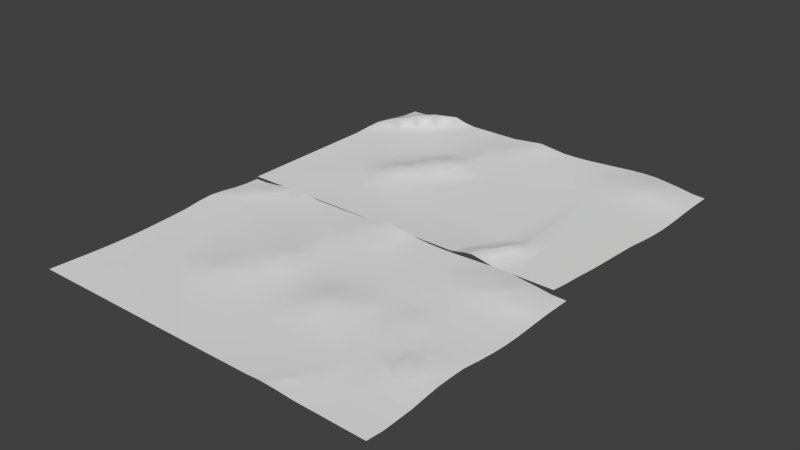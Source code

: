 # Source: Rugs.blend  (saved by Blender 2.79.0; exported with 4.5.12 LTS)
import bpy
from mathutils import Matrix  # noqa: F401  (used for matrix-valued properties, if any)

bpy.ops.wm.read_factory_settings(use_empty=True)
scene = bpy.context.scene
scene.name = 'Scene'

# ---- collections
col_collection_1 = bpy.data.collections.new('Collection 1'); scene.collection.children.link(col_collection_1)

# ---- world
world_world = bpy.data.worlds.new('World'); scene.world = world_world
world_world.color = (0.05088, 0.05088, 0.05088)
world_world.use_sun_shadow = False
world_world.sun_shadow_jitter_overblur = 0.0
world_world.cycles.sampling_method = 'MANUAL'

# ---- meshes
me_rug_001 = bpy.data.meshes.new('Rug.001')
me_rug_001.from_pydata([(2.913, -2.035, 0.001739), (-2.938, 1.922, 0.0006014), (-1.907, -2.0, 4.176e-08), (0.9727, -2.0, 0.005338), (1.222, -2.003, 0.01989), (1.457, -2.012, 0.0211), (1.83, -2.019, 0.003006), (2.19, -2.025, 0.00482), (2.545, -2.032, 0.003838), (2.766, 1.865, 0.009593), (2.529, 1.895, 0.02078), (2.292, 1.937, 0.01627), (2.053, 1.976, 0.01554), (1.814, 1.995, 0.007064), (1.574, 1.989, 0.002176), (1.089, 1.963, 1.536e-07), (0.3615, 1.985, 0.001388), (0.1202, 1.998, 0.03441), (-0.12, 2.0, 0.06063), (-0.3638, 1.999, 0.03441), (-0.6161, 1.995, 0.001388), (-0.8738, 1.989, -0.0003975), (-1.136, 1.985, -0.001605), (-1.402, 1.986, -0.003351), (-1.878, 1.997, 0.01032), (-2.177, 1.986, 0.01938), (-2.366, 1.987, 0.01302), (-2.553, 1.955, 0.001419), (-2.737, 1.931, -0.001858), (-2.945, 1.687, -0.001075), (-2.973, 1.467, 0.002228), (-3.006, 1.248, 0.01456), (-3.007, 0.7632, 0.01765), (-2.951, 0.1232, -2.324e-05), (2.941, -1.783, 0.002275), (2.934, -1.272, 0.001418), (2.919, -1.009, 0.01083), (2.903, -0.758, 0.01165), (2.894, -0.5028, 0.001851), (2.9, -0.2501, 0.0), (2.942, -0.0007951, -0.000469), (2.996, 0.5, 0.0), (3.0, 0.75, 0.0), (3.0, 1.136, 0.006898), (3.003, 1.863, 0.004876), (-2.979, -2.002, 2.984e-09), (-2.942, -1.504, 7.812e-09), (-2.925, -1.256, 1.021e-08), (-2.913, -1.007, 1.217e-08), (-2.909, -0.757, 1.29e-08), (-2.913, -0.5067, 4.553e-07), (-3.024, 1.017, 0.0233), (-2.802, 1.259, 0.02774), (-2.735, 1.698, 0.00736), (-2.925, -0.2557, 2.656e-05), (-2.978, 0.4411, 2.121e-05), (-2.588, 1.264, 0.01805), (-2.567, 1.49, 0.03797), (-2.548, 1.75, 0.0242), (-2.389, 1.492, 0.03476), (-2.327, 1.844, 0.03064), (-2.224, 1.411, 0.004592), (-2.182, 1.743, 0.03043), (-1.915, -0.5681, 5.615e-05), (-1.442, -0.865, 0.001627), (-1.526, -0.4789, 0.01178), (-1.582, -0.2326, -6.388e-05), (-2.05, 0.1555, -0.0001024), (-1.92, 1.743, -0.0009178), (-1.228, -0.6858, 0.03336), (-1.225, -0.3942, 0.04881), (-1.343, -0.05057, 0.005478), (-1.653, 1.99, -0.004732), (-0.2042, -2.0, 9.137e-05), (-0.9701, -0.9903, 0.01182), (-0.935, -0.3559, 0.06428), (-1.342, 0.3385, 0.005045), (-2.089, 1.253, 0.004284), (-0.9412, -1.282, 3.445e-05), (-0.5626, -0.8781, 0.0126), (-0.9877, -0.6439, 0.05055), (-0.847, -0.2411, 0.06475), (-0.8177, 0.1026, 0.05762), (-0.852, 0.288, 0.04438), (-1.049, 0.7566, 0.003176), (-1.074, 1.502, -0.001364), (-0.4954, -0.7995, 0.0161), (-0.5469, -0.4902, 0.0256), (-0.6142, -0.2389, 0.04435), (-0.6446, 0.007022, 0.03819), (-0.7214, 0.5147, 0.05208), (-0.7647, 0.7709, 0.02037), (-0.4432, -1.302, 0.000117), (-0.1054, -0.8102, 0.0007011), (-0.3557, -0.3475, 0.004344), (-0.4534, -0.007097, 0.0302), (-0.6122, 0.2715, 0.06356), (-0.5371, 0.4769, 0.03719), (-0.6098, 1.747, 0.009264), (-0.2058, -0.1091, 0.002332), (-0.3029, 0.2453, 0.01484), (-0.3409, 0.4995, 0.002883), (-0.3627, 0.6647, 0.006722), (-0.5842, 1.012, 0.02935), (-0.6178, 1.227, 0.03149), (-0.3726, 1.49, 0.03185), (-0.03493, -0.3408, 0.0007855), (-0.02003, 0.2582, -0.0005035), (-0.08857, 1.066, 0.001175), (-0.1219, 1.709, 0.04404), (0.2221, -0.9711, 0.0002857), (0.2849, -0.7268, 0.006735), (0.1939, -0.25, 0.01953), (0.2764, 1.595, 0.006383), (0.4584, -0.5, 0.04132), (0.4332, -0.25, 0.05027), (0.4124, 0.0, 0.03795), (0.2918, 0.1157, 0.01618), (0.2689, 0.3603, 0.002168), (0.3501, 1.525, 0.000249), (0.7709, -1.015, 0.004356), (0.7491, -0.8177, 0.01561), (0.7213, -0.5, 0.05064), (0.7007, -0.25, 0.06589), (0.6581, 0.0, 0.05181), (0.6247, 0.25, 0.02369), (0.6037, 1.965, 6.9e-05), (0.9355, -0.25, 0.0533), (0.899, 0.0, 0.04503), (0.6477, 0.5417, 0.001499), (0.8464, 1.957, 1.069e-07), (1.142, -0.6875, 0.01108), (1.166, -0.2338, 0.02765), (1.086, 0.2466, 0.01039), (0.7226, 0.8634, 1.153e-05), (1.417, -0.3886, 0.006942), (1.363, 0.0, 0.01388), (1.323, 0.3413, 0.001883), (1.454, 1.107, 0.001839), (1.249, 1.546, 0.0008867), (1.484, -0.7034, 0.003388), (1.538, -0.0699, 0.01503), (1.654, 0.3903, 0.00904), (1.57, 1.473, 0.01961), (1.465, -1.771, 0.01861), (1.716, -0.9929, 0.004976), (1.735, -0.5187, 0.005355), (1.784, 0.01119, 0.03151), (1.8, 0.25, 0.01912), (1.809, 0.7302, 0.0007264), (1.646, 1.144, 0.01231), (1.677, 1.875, 0.01002), (1.658, -1.476, 0.02492), (1.851, -1.261, 0.0111), (2.071, -1.022, 0.007058), (1.963, -0.6937, 0.006737), (2.09, -0.3808, 0.008491), (2.015, 0.0, 0.00133), (2.164, 0.289, 0.003741), (2.054, 0.7329, 0.0003633), (2.044, 0.9699, 0.01709), (2.061, 1.468, 0.06253), (1.904, -1.749, 0.003194), (2.19, -0.7534, 0.0285), (2.198, -0.5003, 0.01476), (2.237, 0.0, 0.00997), (2.683, -0.1812, 0.001618), (2.234, 1.237, 0.05513), (2.211, 1.644, 0.05769), (2.302, -1.351, 0.006084), (2.392, -1.01, 0.03369), (2.399, -0.7543, 0.06667), (2.41, -0.5007, 0.03809), (2.275, -0.2659, 0.004545), (2.476, 0.9524, 0.01556), (2.342, 1.452, 0.06761), (2.648, -1.269, 0.004349), (2.64, -0.7559, 0.002907), (2.633, -0.5015, 0.03104), (2.975, 0.2498, -0.0004378), (2.659, 0.7255, 0.001161), (2.713, 1.171, 0.0243), (3.001, 1.387, 0.01358), (2.765, 1.628, 0.02556)], [], [(44, 9, 183), (60, 62, 25), (72, 24, 68), (85, 22, 23), (85, 21, 22), (119, 126, 16), (151, 14, 139), (168, 11, 12), (40, 179, 166), (43, 181, 174), (181, 182, 175), (169, 154, 162), (170, 163, 155), (172, 173, 164), (179, 159, 166), (180, 174, 159), (6, 162, 5), (165, 158, 157), (174, 167, 160), (167, 175, 161), (162, 152, 144), (153, 145, 152), (156, 147, 146), (158, 149, 148), (161, 168, 151), (144, 152, 4), (146, 147, 141), (149, 150, 138), (161, 151, 143), (140, 146, 135), (135, 141, 136), (140, 135, 131), (131, 135, 132), (137, 149, 134), (134, 138, 139), (145, 140, 131), (131, 132, 127), (127, 132, 128), (133, 137, 129), (134, 139, 130), (121, 131, 122), (134, 130, 126), (121, 122, 114), (73, 120, 110), (110, 111, 106), (93, 106, 99), (99, 107, 100), (100, 107, 101), (101, 107, 102), (103, 108, 104), (94, 99, 95), (105, 109, 98), (87, 94, 88), (96, 97, 90), (92, 79, 78), (81, 88, 89), (90, 91, 84), (92, 78, 73), (74, 79, 80), (75, 80, 81), (82, 83, 76), (78, 64, 63), (69, 80, 75), (77, 85, 72), (63, 66, 67), (77, 72, 61), (61, 68, 62), (2, 63, 45), (77, 61, 56), (57, 59, 60), (63, 46, 45), (63, 47, 46), (63, 48, 47), (63, 49, 48), (49, 63, 50), (55, 77, 51), (52, 56, 57), (1, 29, 53, 28), (53, 29, 30), (0, 34, 8), (35, 176, 169), (36, 37, 177), (39, 40, 166), (42, 43, 180), (89, 82, 81), (75, 70, 69), (60, 58, 57), (25, 26, 60), (57, 53, 52), (52, 31, 51), (28, 53, 58, 27), (27, 58, 60, 26), (25, 62, 68, 24), (20, 21, 85, 98), (72, 85, 23), (19, 20, 98, 109), (17, 18, 109, 113), (109, 18, 19), (16, 17, 113, 119), (12, 13, 151, 168), (139, 15, 130), (139, 14, 15), (151, 13, 14), (10, 11, 168, 175), (9, 10, 175, 183), (169, 7, 8, 34), (170, 169, 176, 36), (177, 171, 170, 36), (172, 171, 177, 178), (173, 172, 178, 166), (162, 6, 7, 169), (180, 43, 174), (175, 182, 183), (155, 154, 169, 170), (164, 163, 171, 172), (170, 171, 163), (153, 152, 162, 154), (173, 166, 165), (179, 180, 159), (174, 181, 167), (167, 181, 175), (156, 155, 163, 164), (157, 156, 173, 165), (164, 173, 156), (146, 145, 154, 155), (165, 166, 158), (166, 159, 158), (159, 174, 160), (161, 175, 168), (5, 162, 144), (153, 154, 145), (148, 147, 157, 158), (155, 156, 146), (156, 157, 147), (150, 149, 159, 160), (158, 159, 149), (148, 142, 141, 147), (160, 167, 150), (150, 167, 161), (5, 144, 4), (145, 146, 140), (145, 3, 4, 152), (142, 148, 149), (150, 161, 143), (142, 137, 136, 141), (135, 146, 141), (139, 138, 150, 143), (137, 142, 149), (137, 133, 132, 136), (143, 151, 139), (132, 135, 136), (131, 121, 120, 145), (134, 149, 138), (128, 132, 133), (129, 137, 134), (127, 123, 122, 131), (128, 124, 123, 127), (133, 125, 124, 128), (123, 115, 114, 122), (125, 133, 129), (120, 3, 145), (124, 116, 115, 123), (125, 117, 116, 124), (129, 118, 117, 125), (121, 111, 110, 120), (118, 129, 134), (119, 134, 126), (73, 3, 120), (115, 112, 111, 114), (111, 121, 114), (116, 117, 112, 115), (117, 107, 106, 112), (107, 118, 134), (134, 119, 107), (106, 111, 112), (108, 103, 102, 107), (107, 117, 118), (108, 107, 119), (108, 119, 113), (73, 110, 93), (93, 110, 106), (99, 106, 107), (113, 105, 104, 108), (100, 96, 95, 99), (105, 113, 109), (73, 93, 92), (94, 93, 99), (101, 97, 96, 100), (94, 87, 86, 93), (97, 101, 102), (92, 93, 86), (95, 89, 88, 94), (102, 91, 90, 97), (89, 95, 96), (98, 85, 104, 105), (91, 102, 103), (91, 103, 104), (87, 80, 79, 86), (92, 86, 79), (88, 81, 80, 87), (96, 83, 82, 89), (104, 85, 84, 91), (83, 96, 90), (69, 64, 74, 80), (78, 79, 74), (76, 83, 90), (76, 90, 84), (77, 84, 85), (73, 78, 63), (78, 74, 64), (81, 71, 70, 75), (65, 64, 69, 70), (71, 81, 82), (71, 82, 76), (2, 73, 63), (66, 65, 70, 71), (76, 67, 66, 71), (62, 60, 59, 61), (67, 76, 84), (67, 84, 77), (63, 64, 65), (63, 65, 66), (61, 72, 68), (67, 33, 54, 63), (59, 57, 56, 61), (55, 67, 77), (56, 52, 51, 77), (50, 63, 54), (30, 31, 52, 53), (57, 58, 53), (33, 67, 55), (32, 55, 51), (38, 178, 177, 37), (34, 35, 169), (176, 35, 36), (166, 178, 38, 39), (180, 179, 41, 42), (43, 182, 181), (182, 44, 183)])
me_rug_001.polygons.foreach_set('use_smooth', [True] * 239)
_uv = me_rug_001.uv_layers.new(name='UVMap')
_uv.uv.foreach_set('vector', [0.9826, 0.6415, 0.9446, 0.6417, 0.9444, 0.6036, 0.1278, 0.6336, 0.1511, 0.6177, 0.1518, 0.6564, 0.2356, 0.6577, 0.1996, 0.6586, 0.1932, 0.6178, 0.3289, 0.5802, 0.3184, 0.6574, 0.2758, 0.6573, 0.3289, 0.5802, 0.3604, 0.6584, 0.3184, 0.6574, 0.5577, 0.5853, 0.598, 0.6559, 0.5593, 0.659, 0.7701, 0.6425, 0.7535, 0.6606, 0.7017, 0.5893, 0.8558, 0.6057, 0.8685, 0.653, 0.8303, 0.6589, 0.9742, 0.3427, 0.9793, 0.3829, 0.9328, 0.3136, 0.9826, 0.5249, 0.9365, 0.5304, 0.8988, 0.4951, 0.9365, 0.5304, 0.9825, 0.5651, 0.8768, 0.5752, 0.8727, 0.1262, 0.8354, 0.1786, 0.8094, 0.06209, 0.8869, 0.181, 0.8543, 0.2217, 0.8177, 0.231, 0.8895, 0.2619, 0.8676, 0.2998, 0.8553, 0.2622, 0.9793, 0.3829, 0.8313, 0.4595, 0.9328, 0.3136, 0.9282, 0.4589, 0.8988, 0.4951, 0.8313, 0.4595, 0.7978, 0.01876, 0.8094, 0.06209, 0.738, 0.01958, 0.8612, 0.3423, 0.8493, 0.3885, 0.8257, 0.3422, 0.8988, 0.4951, 0.8598, 0.5406, 0.8295, 0.4976, 0.8598, 0.5406, 0.8768, 0.5752, 0.832, 0.5775, 0.8094, 0.06209, 0.7696, 0.1056, 0.7391, 0.05811, 0.8004, 0.14, 0.7785, 0.1829, 0.7696, 0.1056, 0.838, 0.2812, 0.7885, 0.3437, 0.7811, 0.2588, 0.8493, 0.3885, 0.7922, 0.4589, 0.791, 0.3819, 0.832, 0.5775, 0.8558, 0.6057, 0.7701, 0.6425, 0.7391, 0.05811, 0.7696, 0.1056, 0.7003, 0.02079, 0.7811, 0.2588, 0.7885, 0.3437, 0.7493, 0.3305, 0.7922, 0.4589, 0.7658, 0.5252, 0.7349, 0.519, 0.832, 0.5775, 0.7701, 0.6425, 0.7534, 0.5779, 0.7411, 0.2291, 0.7811, 0.2588, 0.7301, 0.2794, 0.7301, 0.2794, 0.7493, 0.3305, 0.7212, 0.3416, 0.7411, 0.2291, 0.7301, 0.2794, 0.6864, 0.2314, 0.6864, 0.2314, 0.7301, 0.2794, 0.6897, 0.304, 0.7146, 0.3963, 0.7922, 0.4589, 0.6179, 0.4795, 0.6179, 0.4795, 0.7349, 0.519, 0.7017, 0.5893, 0.7785, 0.1829, 0.7411, 0.2291, 0.6864, 0.2314, 0.6864, 0.2314, 0.6897, 0.304, 0.6527, 0.3012, 0.6527, 0.3012, 0.6897, 0.304, 0.6467, 0.3411, 0.6766, 0.3809, 0.7146, 0.3963, 0.6062, 0.4278, 0.6179, 0.4795, 0.7017, 0.5893, 0.6369, 0.6547, 0.6235, 0.2102, 0.6864, 0.2314, 0.6188, 0.2613, 0.6179, 0.4795, 0.6369, 0.6547, 0.598, 0.6559, 0.6235, 0.2102, 0.6188, 0.2613, 0.5769, 0.261, 0.4719, 0.02004, 0.6272, 0.1786, 0.5392, 0.1852, 0.5392, 0.1852, 0.5491, 0.2244, 0.4975, 0.2859, 0.4867, 0.2107, 0.4975, 0.2859, 0.47, 0.3228, 0.47, 0.3228, 0.4994, 0.3819, 0.454, 0.3795, 0.454, 0.3795, 0.4994, 0.3819, 0.4478, 0.4202, 0.4478, 0.4202, 0.4994, 0.3819, 0.4441, 0.4466, 0.4082, 0.5022, 0.4877, 0.5112, 0.4026, 0.5367, 0.4462, 0.2845, 0.47, 0.3228, 0.43, 0.339, 0.4416, 0.5792, 0.4816, 0.6146, 0.4031, 0.62, 0.4156, 0.2616, 0.4462, 0.2845, 0.4044, 0.3018, 0.404, 0.3833, 0.4161, 0.4162, 0.3865, 0.4219, 0.433, 0.1315, 0.4134, 0.1994, 0.3531, 0.1344, 0.3671, 0.3012, 0.4044, 0.3018, 0.3994, 0.341, 0.3865, 0.4219, 0.3794, 0.4632, 0.3337, 0.4608, 0.433, 0.1315, 0.3531, 0.1344, 0.4719, 0.02004, 0.3482, 0.1811, 0.4134, 0.1994, 0.3452, 0.2368, 0.3532, 0.2828, 0.3452, 0.2368, 0.3671, 0.3012, 0.3715, 0.3561, 0.3658, 0.3857, 0.2871, 0.3936, 0.3531, 0.1344, 0.2725, 0.2007, 0.1963, 0.2478, 0.3067, 0.2298, 0.3452, 0.2368, 0.3532, 0.2828, 0.1667, 0.5392, 0.3289, 0.5802, 0.2356, 0.6577, 0.1963, 0.2478, 0.2494, 0.302, 0.174, 0.3636, 0.1667, 0.5392, 0.2356, 0.6577, 0.145, 0.5644, 0.145, 0.5644, 0.1932, 0.6178, 0.1511, 0.6177, 0.1991, 0.01842, 0.1963, 0.2478, 0.02732, 0.01715, 0.1667, 0.5392, 0.145, 0.5644, 0.08676, 0.5405, 0.08988, 0.5769, 0.1183, 0.5775, 0.1278, 0.6336, 0.1963, 0.2478, 0.03271, 0.09682, 0.02732, 0.01715, 0.1963, 0.2478, 0.03516, 0.1367, 0.03271, 0.09682, 0.1963, 0.2478, 0.03687, 0.1766, 0.03516, 0.1367, 0.1963, 0.2478, 0.03737, 0.2166, 0.03687, 0.1766, 0.03737, 0.2166, 0.1963, 0.2478, 0.03638, 0.2567, 0.02517, 0.4084, 0.1667, 0.5392, 0.01714, 0.5006, 0.05244, 0.5397, 0.08676, 0.5405, 0.08988, 0.5769, 0.02977, 0.6457, 0.0289, 0.6081, 0.06247, 0.6102, 0.06204, 0.6474, 0.06247, 0.6102, 0.0289, 0.6081, 0.02472, 0.5728, 0.971, 0.01714, 0.9752, 0.05742, 0.9121, 0.0174, 0.9738, 0.1391, 0.928, 0.1394, 0.8727, 0.1262, 0.9712, 0.1812, 0.9686, 0.2213, 0.9268, 0.2215, 0.9677, 0.3027, 0.9742, 0.3427, 0.9328, 0.3136, 0.9829, 0.4631, 0.9826, 0.5249, 0.9282, 0.4589, 0.3994, 0.341, 0.3715, 0.3561, 0.3671, 0.3012, 0.3532, 0.2828, 0.3071, 0.2764, 0.3067, 0.2298, 0.1278, 0.6336, 0.09248, 0.6185, 0.08988, 0.5769, 0.1518, 0.6564, 0.1213, 0.6566, 0.1278, 0.6336, 0.08988, 0.5769, 0.06247, 0.6102, 0.05244, 0.5397, 0.05244, 0.5397, 0.01977, 0.5378, 0.01714, 0.5006, 0.06204, 0.6474, 0.06247, 0.6102, 0.09248, 0.6185, 0.09144, 0.6515, 0.09144, 0.6515, 0.09248, 0.6185, 0.1278, 0.6336, 0.1213, 0.6566, 0.1518, 0.6564, 0.1511, 0.6177, 0.1932, 0.6178, 0.1996, 0.6586, 0.4017, 0.6597, 0.3604, 0.6584, 0.3289, 0.5802, 0.4031, 0.62, 0.2356, 0.6577, 0.3289, 0.5802, 0.2758, 0.6573, 0.4424, 0.6607, 0.4017, 0.6597, 0.4031, 0.62, 0.4816, 0.6146, 0.5203, 0.661, 0.4816, 0.6613, 0.4816, 0.6146, 0.5458, 0.5964, 0.4816, 0.6146, 0.4816, 0.6613, 0.4424, 0.6607, 0.5593, 0.659, 0.5203, 0.661, 0.5458, 0.5964, 0.5577, 0.5853, 0.8303, 0.6589, 0.7919, 0.6618, 0.7701, 0.6425, 0.8558, 0.6057, 0.7017, 0.5893, 0.6758, 0.6559, 0.6369, 0.6547, 0.7017, 0.5893, 0.7535, 0.6606, 0.6758, 0.6559, 0.7701, 0.6425, 0.7919, 0.6618, 0.7535, 0.6606, 0.9065, 0.6463, 0.8685, 0.653, 0.8558, 0.6057, 0.8768, 0.5752, 0.9446, 0.6417, 0.9065, 0.6463, 0.8768, 0.5752, 0.9444, 0.6036, 0.8727, 0.1262, 0.8553, 0.01824, 0.9121, 0.0174, 0.9752, 0.05742, 0.8869, 0.181, 0.8727, 0.1262, 0.928, 0.1394, 0.9712, 0.1812, 0.9268, 0.2215, 0.8875, 0.2218, 0.8869, 0.181, 0.9712, 0.1812, 0.8895, 0.2619, 0.8875, 0.2218, 0.9268, 0.2215, 0.925, 0.2622, 0.8676, 0.2998, 0.8895, 0.2619, 0.925, 0.2622, 0.9328, 0.3136, 0.8094, 0.06209, 0.7978, 0.01876, 0.8553, 0.01824, 0.8727, 0.1262, 0.9282, 0.4589, 0.9826, 0.5249, 0.8988, 0.4951, 0.8768, 0.5752, 0.9825, 0.5651, 0.9444, 0.6036, 0.8177, 0.231, 0.8354, 0.1786, 0.8727, 0.1262, 0.8869, 0.181, 0.8553, 0.2622, 0.8543, 0.2217, 0.8875, 0.2218, 0.8895, 0.2619, 0.8869, 0.181, 0.8875, 0.2218, 0.8543, 0.2217, 0.8004, 0.14, 0.7696, 0.1056, 0.8094, 0.06209, 0.8354, 0.1786, 0.8676, 0.2998, 0.9328, 0.3136, 0.8612, 0.3423, 0.9793, 0.3829, 0.9282, 0.4589, 0.8313, 0.4595, 0.8988, 0.4951, 0.9365, 0.5304, 0.8598, 0.5406, 0.8598, 0.5406, 0.9365, 0.5304, 0.8768, 0.5752, 0.838, 0.2812, 0.8177, 0.231, 0.8543, 0.2217, 0.8553, 0.2622, 0.8257, 0.3422, 0.838, 0.2812, 0.8676, 0.2998, 0.8612, 0.3423, 0.8553, 0.2622, 0.8676, 0.2998, 0.838, 0.2812, 0.7811, 0.2588, 0.7785, 0.1829, 0.8354, 0.1786, 0.8177, 0.231, 0.8612, 0.3423, 0.9328, 0.3136, 0.8493, 0.3885, 0.9328, 0.3136, 0.8313, 0.4595, 0.8493, 0.3885, 0.8313, 0.4595, 0.8988, 0.4951, 0.8295, 0.4976, 0.832, 0.5775, 0.8768, 0.5752, 0.8558, 0.6057, 0.738, 0.01958, 0.8094, 0.06209, 0.7391, 0.05811, 0.8004, 0.14, 0.8354, 0.1786, 0.7785, 0.1829, 0.791, 0.3819, 0.7885, 0.3437, 0.8257, 0.3422, 0.8493, 0.3885, 0.8177, 0.231, 0.838, 0.2812, 0.7811, 0.2588, 0.838, 0.2812, 0.8257, 0.3422, 0.7885, 0.3437, 0.7658, 0.5252, 0.7922, 0.4589, 0.8313, 0.4595, 0.8295, 0.4976, 0.8493, 0.3885, 0.8313, 0.4595, 0.7922, 0.4589, 0.791, 0.3819, 0.7676, 0.4043, 0.7493, 0.3305, 0.7885, 0.3437, 0.8295, 0.4976, 0.8598, 0.5406, 0.7658, 0.5252, 0.7658, 0.5252, 0.8598, 0.5406, 0.832, 0.5775, 0.738, 0.01958, 0.7391, 0.05811, 0.7003, 0.02079, 0.7785, 0.1829, 0.7811, 0.2588, 0.7411, 0.2291, 0.7785, 0.1829, 0.6603, 0.02114, 0.7003, 0.02079, 0.7696, 0.1056, 0.7676, 0.4043, 0.791, 0.3819, 0.7922, 0.4589, 0.7658, 0.5252, 0.832, 0.5775, 0.7534, 0.5779, 0.7676, 0.4043, 0.7146, 0.3963, 0.7212, 0.3416, 0.7493, 0.3305, 0.7301, 0.2794, 0.7811, 0.2588, 0.7493, 0.3305, 0.7017, 0.5893, 0.7349, 0.519, 0.7658, 0.5252, 0.7534, 0.5779, 0.7146, 0.3963, 0.7676, 0.4043, 0.7922, 0.4589, 0.7146, 0.3963, 0.6766, 0.3809, 0.6897, 0.304, 0.7212, 0.3416, 0.7534, 0.5779, 0.7701, 0.6425, 0.7017, 0.5893, 0.6897, 0.304, 0.7301, 0.2794, 0.7212, 0.3416, 0.6864, 0.2314, 0.6235, 0.2102, 0.6272, 0.1786, 0.7785, 0.1829, 0.6179, 0.4795, 0.7922, 0.4589, 0.7349, 0.519, 0.6467, 0.3411, 0.6897, 0.304, 0.6766, 0.3809, 0.6062, 0.4278, 0.7146, 0.3963, 0.6179, 0.4795, 0.6527, 0.3012, 0.6153, 0.3011, 0.6188, 0.2613, 0.6864, 0.2314, 0.6467, 0.3411, 0.6083, 0.3408, 0.6153, 0.3011, 0.6527, 0.3012, 0.6766, 0.3809, 0.6027, 0.381, 0.6083, 0.3408, 0.6467, 0.3411, 0.6153, 0.3011, 0.5727, 0.3009, 0.5769, 0.261, 0.6188, 0.2613, 0.6027, 0.381, 0.6766, 0.3809, 0.6062, 0.4278, 0.6272, 0.1786, 0.6603, 0.02114, 0.7785, 0.1829, 0.6083, 0.3408, 0.5691, 0.3407, 0.5727, 0.3009, 0.6153, 0.3011, 0.6027, 0.381, 0.5495, 0.3593, 0.5691, 0.3407, 0.6083, 0.3408, 0.6062, 0.4278, 0.5456, 0.3985, 0.5495, 0.3593, 0.6027, 0.381, 0.6235, 0.2102, 0.5491, 0.2244, 0.5392, 0.1852, 0.6272, 0.1786, 0.5456, 0.3985, 0.6062, 0.4278, 0.6179, 0.4795, 0.5577, 0.5853, 0.6179, 0.4795, 0.598, 0.6559, 0.4719, 0.02004, 0.6603, 0.02114, 0.6272, 0.1786, 0.5727, 0.3009, 0.5342, 0.3006, 0.5491, 0.2244, 0.5769, 0.261, 0.5491, 0.2244, 0.6235, 0.2102, 0.5769, 0.261, 0.5691, 0.3407, 0.5495, 0.3593, 0.5342, 0.3006, 0.5727, 0.3009, 0.5495, 0.3593, 0.4994, 0.3819, 0.4975, 0.2859, 0.5342, 0.3006, 0.4994, 0.3819, 0.5456, 0.3985, 0.6179, 0.4795, 0.6179, 0.4795, 0.5577, 0.5853, 0.4994, 0.3819, 0.4975, 0.2859, 0.5491, 0.2244, 0.5342, 0.3006, 0.4877, 0.5112, 0.4082, 0.5022, 0.4441, 0.4466, 0.4994, 0.3819, 0.4994, 0.3819, 0.5495, 0.3593, 0.5456, 0.3985, 0.4877, 0.5112, 0.4994, 0.3819, 0.5577, 0.5853, 0.4877, 0.5112, 0.5577, 0.5853, 0.5458, 0.5964, 0.4719, 0.02004, 0.5392, 0.1852, 0.4867, 0.2107, 0.4867, 0.2107, 0.5392, 0.1852, 0.4975, 0.2859, 0.47, 0.3228, 0.4975, 0.2859, 0.4994, 0.3819, 0.5458, 0.5964, 0.4416, 0.5792, 0.4026, 0.5367, 0.4877, 0.5112, 0.454, 0.3795, 0.404, 0.3833, 0.43, 0.339, 0.47, 0.3228, 0.4416, 0.5792, 0.5458, 0.5964, 0.4816, 0.6146, 0.4719, 0.02004, 0.4867, 0.2107, 0.433, 0.1315, 0.4462, 0.2845, 0.4867, 0.2107, 0.47, 0.3228, 0.4478, 0.4202, 0.4161, 0.4162, 0.404, 0.3833, 0.454, 0.3795, 0.4462, 0.2845, 0.4156, 0.2616, 0.4241, 0.2121, 0.4867, 0.2107, 0.4161, 0.4162, 0.4478, 0.4202, 0.4441, 0.4466, 0.433, 0.1315, 0.4867, 0.2107, 0.4241, 0.2121, 0.43, 0.339, 0.3994, 0.341, 0.4044, 0.3018, 0.4462, 0.2845, 0.4441, 0.4466, 0.3794, 0.4632, 0.3865, 0.4219, 0.4161, 0.4162, 0.3994, 0.341, 0.43, 0.339, 0.404, 0.3833, 0.4031, 0.62, 0.3289, 0.5802, 0.4026, 0.5367, 0.4416, 0.5792, 0.3794, 0.4632, 0.4441, 0.4466, 0.4082, 0.5022, 0.3794, 0.4632, 0.4082, 0.5022, 0.4026, 0.5367, 0.4156, 0.2616, 0.3452, 0.2368, 0.4134, 0.1994, 0.4241, 0.2121, 0.433, 0.1315, 0.4241, 0.2121, 0.4134, 0.1994, 0.4044, 0.3018, 0.3671, 0.3012, 0.3452, 0.2368, 0.4156, 0.2616, 0.404, 0.3833, 0.3658, 0.3857, 0.3715, 0.3561, 0.3994, 0.341, 0.4026, 0.5367, 0.3289, 0.5802, 0.3337, 0.4608, 0.3794, 0.4632, 0.3658, 0.3857, 0.404, 0.3833, 0.3865, 0.4219, 0.3067, 0.2298, 0.2725, 0.2007, 0.3482, 0.1811, 0.3452, 0.2368, 0.3531, 0.1344, 0.4134, 0.1994, 0.3482, 0.1811, 0.2871, 0.3936, 0.3658, 0.3857, 0.3865, 0.4219, 0.2871, 0.3936, 0.3865, 0.4219, 0.3337, 0.4608, 0.1667, 0.5392, 0.3337, 0.4608, 0.3289, 0.5802, 0.4719, 0.02004, 0.3531, 0.1344, 0.1963, 0.2478, 0.3531, 0.1344, 0.3482, 0.1811, 0.2725, 0.2007, 0.3671, 0.3012, 0.2873, 0.3314, 0.3071, 0.2764, 0.3532, 0.2828, 0.2587, 0.2625, 0.2725, 0.2007, 0.3067, 0.2298, 0.3071, 0.2764, 0.2873, 0.3314, 0.3671, 0.3012, 0.3715, 0.3561, 0.2873, 0.3314, 0.3715, 0.3561, 0.2871, 0.3936, 0.1991, 0.01842, 0.4719, 0.02004, 0.1963, 0.2478, 0.2494, 0.302, 0.2587, 0.2625, 0.3071, 0.2764, 0.2873, 0.3314, 0.2871, 0.3936, 0.174, 0.3636, 0.2494, 0.302, 0.2873, 0.3314, 0.1511, 0.6177, 0.1278, 0.6336, 0.1183, 0.5775, 0.145, 0.5644, 0.174, 0.3636, 0.2871, 0.3936, 0.3337, 0.4608, 0.174, 0.3636, 0.3337, 0.4608, 0.1667, 0.5392, 0.1963, 0.2478, 0.2725, 0.2007, 0.2587, 0.2625, 0.1963, 0.2478, 0.2587, 0.2625, 0.2494, 0.302, 0.145, 0.5644, 0.2356, 0.6577, 0.1932, 0.6178, 0.174, 0.3636, 0.02966, 0.3575, 0.03418, 0.2969, 0.1963, 0.2478, 0.1183, 0.5775, 0.08988, 0.5769, 0.08676, 0.5405, 0.145, 0.5644, 0.02517, 0.4084, 0.174, 0.3636, 0.1667, 0.5392, 0.08676, 0.5405, 0.05244, 0.5397, 0.01714, 0.5006, 0.1667, 0.5392, 0.03638, 0.2567, 0.1963, 0.2478, 0.03418, 0.2969, 0.02472, 0.5728, 0.01977, 0.5378, 0.05244, 0.5397, 0.06247, 0.6102, 0.08988, 0.5769, 0.09248, 0.6185, 0.06247, 0.6102, 0.02966, 0.3575, 0.174, 0.3636, 0.02517, 0.4084, 0.01982, 0.4595, 0.02517, 0.4084, 0.01714, 0.5006, 0.967, 0.2622, 0.925, 0.2622, 0.9268, 0.2215, 0.9686, 0.2213, 0.9752, 0.05742, 0.9738, 0.1391, 0.8727, 0.1262, 0.928, 0.1394, 0.9738, 0.1391, 0.9712, 0.1812, 0.9328, 0.3136, 0.925, 0.2622, 0.967, 0.2622, 0.9677, 0.3027, 0.9282, 0.4589, 0.9793, 0.3829, 0.9824, 0.423, 0.9829, 0.4631, 0.9826, 0.5249, 0.9825, 0.5651, 0.9365, 0.5304, 0.9825, 0.5651, 0.9826, 0.6415, 0.9444, 0.6036])
me_rug_001.use_remesh_preserve_volume = False
me_rug_001.use_remesh_preserve_attributes = False
me_rug_001.use_mirror_vertex_groups = False
me_rug_001.update()
me_rug = bpy.data.meshes.new('Rug')
me_rug.from_pydata([(-2.843, 1.886, 0.01043), (3.0, 1.897, 0.005542), (0.9682, -2.0, -4.826e-05), (1.061, -2.0, 0.01506), (1.211, -2.001, 0.053), (1.346, -2.004, 0.07123), (1.504, -2.005, 0.04468), (1.742, -2.003, -0.005837), (2.055, -2.0, 0.0006513), (2.716, -2.0, -0.0003735), (2.76, 1.924, 0.009593), (2.52, 1.981, 0.02078), (2.28, 2.047, 0.01626), (2.04, 2.103, 0.01554), (1.8, 2.129, 0.007064), (1.56, 2.117, 0.002631), (1.32, 2.086, 0.0), (1.08, 2.05, 0.0), (0.36, 2.0, 0.001388), (-0.1244, 2.0, 0.05954), (-0.36, 2.0, 0.03441), (-0.6621, 2.0, 0.000194), (-1.56, 2.0, 0.0), (-1.754, 2.0, 0.02674), (-1.964, 1.997, 0.08443), (-2.233, 1.966, 0.04666), (-2.424, 1.93, 0.01909), (-2.621, 1.899, 0.009378), (-2.863, 1.65, 0.00925), (-2.908, 1.433, 0.01235), (-2.959, 1.22, 0.02553), (-2.994, 0.9957, 0.03317), (-3.0, 0.75, 0.02191), (-3.0, -2.0, 0.0), (2.754, -1.75, 0.0), (2.778, -1.5, -0.000103), (2.811, -1.25, 0.0), (2.836, -1.0, 0.0), (2.868, -0.6338, 0.0), (2.899, -0.25, 0.0), (2.942, 2.354e-08, 0.0), (2.975, 0.25, 0.0), (2.996, 0.5, 0.0), (3.0, 0.7533, -0.0004976), (3.0, 1.119, 0.006202), (3.0, 1.433, 0.01454), (-3.0, 0.4476, 0.0005239), (-2.76, 0.9999, 0.02041), (-2.736, 1.233, 0.09367), (-2.688, 1.448, 0.04686), (-2.638, 1.661, 0.02208), (-2.732, 0.5298, 1.148e-05), (-2.52, 1.0, 0.005783), (-2.513, 1.245, 0.04158), (-2.474, 1.463, 0.144), (-2.448, 1.698, 0.09776), (-2.28, 1.0, 0.0), (-2.281, 1.248, 0.01297), (-2.283, 1.48, 0.09366), (-2.256, 1.73, 0.1442), (-2.132, -0.4092, 0.0002781), (-2.04, -0.25, 0.0), (-2.042, 1.498, 0.01364), (-2.053, 1.737, 0.0873), (-1.8, -0.7488, 0.002092), (-1.783, -0.4786, 0.01323), (-1.795, -0.2481, -0.00236), (-1.8, 0.0, -0.002478), (-1.91, 0.1739, -7.81e-05), (-2.039, 1.2, 5.216e-05), (-1.802, 1.748, 0.0109), (-1.56, -0.9992, 0.001385), (-1.562, -0.6857, 0.03878), (-1.507, -0.3942, 0.06267), (-1.512, -0.1741, 0.02665), (-1.541, 0.02646, -0.0005235), (-1.553, 0.2556, -0.001469), (-1.56, 1.75, 0.0), (-1.362, -1.262, 0.0004093), (-1.324, -0.9903, 0.01292), (-1.366, -0.6722, 0.05876), (-1.277, -0.3559, 0.08794), (-1.294, -0.1684, 0.07013), (-1.251, 0.07776, 0.04953), (-1.243, 0.3019, 0.03637), (-1.303, 0.507, 0.001443), (-1.08, -0.9992, 0.00682), (-1.146, -0.7178, 0.03814), (-1.149, -0.4487, 0.06217), (-1.154, -0.2486, 0.09155), (-1.039, 0.09112, 0.08746), (-1.008, 0.288, 0.06269), (-0.9967, 0.5232, 0.04738), (-1.061, 0.7508, 0.001385), (-1.082, 0.8422, 0.0004931), (-1.09, 1.264, 0.0002181), (-0.8619, -1.262, 0.0001538), (-0.84, -1.0, 0.01241), (-0.8988, -0.4902, 0.03128), (-0.9059, -0.2389, 0.06008), (-0.861, 0.007022, 0.05258), (-0.7675, 0.2528, 0.09534), (-0.7818, 0.5024, 0.07238), (-0.7785, 0.7705, 0.02422), (-0.8514, 1.269, 0.0178), (-0.9839, 1.595, 0.0003156), (-0.8199, -0.7691, 0.01745), (-0.6009, -0.4995, 0.002416), (-0.6243, -0.2587, 0.003529), (-0.6363, -0.007097, 0.03899), (-0.6243, 0.2217, 0.07162), (-0.5925, 0.4769, 0.04785), (-0.5979, 0.746, 0.01937), (-0.6, 1.0, 0.03402), (-0.6, 1.25, 0.03402), (-0.6, 1.5, 0.01933), (-0.6, 1.75, 0.009297), (-0.3387, -0.666, 0.0002083), (-0.36, -0.25, -0.0003059), (-0.3604, 0.001226, 0.002092), (-0.3787, 0.2453, 0.01697), (-0.3658, 0.4995, 0.002092), (-0.1284, 0.8211, 0.0002802), (-0.36, 1.25, 0.01933), (-0.36, 1.5, 0.03402), (-0.36, 1.75, 0.02658), (-0.05953, 0.2458, -8.643e-06), (-0.07978, 1.067, 0.001297), (-0.12, 1.5, 0.01954), (-0.12, 1.75, 0.04839), (0.3199, 1.477, 9.673e-05), (0.12, 1.75, 0.02658), (0.36, 1.75, 0.0007948), (-0.4228, -1.162, 2.698e-05), (0.6, 2.0, 7.284e-05), (0.84, 2.017, 0.0), (1.075, -1.743, -3.478e-05), (1.357, -1.237, -1.744e-05), (0.9726, 1.649, 8.694e-05), (1.16, -1.752, 0.01149), (1.433, -1.373, 0.004682), (1.464, 1.142, 0.002211), (1.261, 1.628, 0.001738), (1.298, -1.76, 0.05202), (1.503, -1.514, 0.0545), (1.589, -1.167, 0.005296), (1.642, -1.044, 0.0009202), (1.56, 1.569, 0.01961), (1.56, 1.855, 0.009989), (1.435, -1.766, 0.06118), (1.583, -1.521, 0.07278), (1.68, -1.257, 0.03939), (1.737, -1.0, 0.0), (1.8, 1.013, 0.007184), (1.646, 1.218, 0.01358), (1.8, 1.866, 0.02799), (1.585, -1.767, 0.02905), (1.716, -1.517, 0.04987), (1.804, -1.253, 0.01569), (2.04, 1.005, 0.01709), (2.04, 1.281, 0.04551), (2.05, 1.565, 0.06256), (2.04, 1.848, 0.04171), (1.812, -1.757, -0.002759), (1.865, -1.505, -0.002848), (1.976, -1.25, 0.0004189), (1.961, -1.0, 2.345e-05), (1.57, 0.7195, 2.076e-06), (1.885, 0.7436, 1.011e-05), (2.28, 1.261, 0.0518), (2.28, 1.535, 0.06766), (2.28, 1.792, 0.05226), (2.545, 0.7195, 0.0007587), (2.512, 1.024, 0.018), (2.52, 1.243, 0.03808), (2.52, 1.475, 0.0547), (2.76, 0.9959, 0.008784), (2.76, 1.446, 0.03136), (2.726, 1.734, 0.02616)], [], [(59, 63, 24), (134, 18, 132), (178, 10, 11), (40, 41, 39), (8, 163, 7), (8, 164, 163), (8, 165, 164), (36, 167, 166), (41, 172, 167), (172, 173, 168), (173, 174, 169), (165, 166, 158), (166, 167, 152), (168, 159, 153), (161, 162, 155), (152, 167, 146), (153, 154, 141), (145, 146, 140), (140, 137, 136), (138, 135, 130), (130, 134, 132), (167, 130, 122), (130, 132, 131), (133, 167, 126), (122, 130, 127), (127, 130, 128), (133, 126, 117), (117, 126, 118), (118, 126, 119), (119, 126, 120), (133, 117, 106), (106, 117, 107), (2, 133, 96), (96, 133, 97), (106, 107, 98), (96, 97, 86), (89, 99, 100), (93, 103, 94), (95, 104, 105), (81, 88, 89), (85, 93, 94), (105, 22, 95), (72, 80, 81), (76, 85, 94), (95, 77, 69), (71, 64, 78), (69, 77, 70), (68, 69, 51), (62, 70, 63), (69, 56, 51), (69, 57, 56), (51, 56, 52), (54, 58, 59), (48, 53, 54), (51, 46, 33), (31, 47, 48), (34, 35, 9), (38, 39, 167), (43, 44, 176), (44, 45, 177), (177, 45, 178), (100, 90, 89), (89, 82, 81), (81, 73, 72), (59, 55, 54), (24, 25, 59), (54, 49, 48), (48, 30, 31), (140, 144, 145), (0, 28, 50, 27), (27, 50, 55, 26), (26, 55, 59, 25), (24, 63, 70, 23), (23, 70, 77, 22), (20, 21, 116, 125), (105, 116, 21), (20, 125, 129, 19), (18, 19, 131, 132), (129, 131, 19), (17, 138, 142, 16), (138, 17, 135), (16, 142, 148, 15), (15, 148, 155, 14), (13, 14, 155, 162), (12, 13, 162, 171), (11, 12, 171, 178), (166, 8, 35, 36), (1, 10, 178, 45), (9, 35, 8), (176, 173, 172, 43), (41, 43, 172), (44, 174, 173, 176), (177, 175, 174, 44), (175, 170, 169, 174), (175, 177, 178), (8, 166, 165), (39, 41, 167), (178, 171, 170, 175), (156, 6, 7, 163), (157, 156, 163, 164), (158, 157, 164, 165), (169, 160, 159, 173), (167, 172, 168), (168, 173, 159), (170, 161, 160, 169), (171, 162, 161, 170), (149, 5, 6, 156), (150, 149, 156, 157), (151, 150, 157, 158), (152, 151, 158, 166), (160, 154, 153, 159), (143, 4, 5, 149), (154, 160, 161), (144, 143, 149, 150), (151, 145, 144, 150), (152, 146, 145, 151), (148, 147, 161, 155), (168, 153, 141), (154, 161, 147), (139, 3, 4, 143), (140, 139, 143, 144), (142, 141, 154, 147), (167, 168, 141), (136, 2, 3, 139), (147, 148, 142), (131, 129, 128, 130), (139, 140, 136), (137, 140, 146), (137, 146, 167), (167, 141, 138), (141, 142, 138), (133, 137, 167), (167, 138, 130), (2, 136, 133), (136, 137, 133), (130, 135, 134), (126, 167, 122), (121, 120, 126, 122), (128, 124, 123, 127), (125, 124, 128, 129), (118, 108, 107, 117), (109, 108, 118, 119), (110, 109, 119, 120), (111, 110, 120, 121), (112, 111, 121, 122), (113, 112, 122, 127), (123, 114, 113, 127), (115, 114, 123, 124), (125, 116, 115, 124), (108, 99, 98, 107), (97, 133, 106), (109, 100, 99, 108), (101, 100, 109, 110), (111, 102, 101, 110), (112, 103, 102, 111), (114, 104, 103, 113), (103, 112, 113), (116, 105, 104, 115), (104, 114, 115), (106, 87, 86, 97), (98, 88, 87, 106), (99, 89, 88, 98), (101, 91, 90, 100), (102, 92, 91, 101), (103, 93, 92, 102), (95, 94, 103, 104), (78, 33, 2, 96), (86, 79, 78, 96), (87, 80, 79, 86), (88, 81, 80, 87), (83, 82, 89, 90), (84, 83, 90, 91), (92, 85, 84, 91), (80, 72, 71, 79), (85, 92, 93), (105, 21, 22), (78, 79, 71), (74, 73, 81, 82), (75, 74, 82, 83), (76, 75, 83, 84), (65, 64, 72, 73), (76, 84, 85), (95, 22, 77), (33, 78, 60), (71, 72, 64), (66, 65, 73, 74), (67, 66, 74, 75), (68, 67, 75, 76), (69, 68, 94, 95), (68, 76, 94), (61, 60, 65, 66), (78, 64, 60), (64, 65, 60), (67, 68, 61, 66), (62, 58, 57, 69), (62, 69, 70), (33, 60, 51), (60, 61, 51), (61, 68, 51), (59, 58, 62, 63), (53, 52, 56, 57), (54, 53, 57, 58), (52, 47, 46, 51), (48, 47, 52, 53), (50, 49, 54, 55), (31, 32, 46, 47), (29, 30, 48, 49), (28, 29, 49, 50), (167, 36, 37, 38), (41, 42, 43)])
me_rug.polygons.foreach_set('use_smooth', [True] * 210)
_uv = me_rug.uv_layers.new(name='UVMap')
_uv.uv.foreach_set('vector', [0.1226, 0.6238, 0.155, 0.6276, 0.1652, 0.6701, 0.5781, 0.7081, 0.5396, 0.7047, 0.5431, 0.6647, 0.9223, 0.6944, 0.9253, 0.7252, 0.886, 0.7311, 0.9797, 0.4188, 0.9818, 0.4594, 0.976, 0.3781, 0.8608, 0.08972, 0.8218, 0.1231, 0.8144, 0.08472, 0.8608, 0.08972, 0.8271, 0.162, 0.8218, 0.1231, 0.8608, 0.08972, 0.842, 0.2022, 0.8271, 0.162, 0.9745, 0.2163, 0.7507, 0.5166, 0.837, 0.2458, 0.9818, 0.4594, 0.9066, 0.5292, 0.7507, 0.5166, 0.9066, 0.5292, 0.8973, 0.5776, 0.8007, 0.5245, 0.8973, 0.5776, 0.8957, 0.613, 0.8571, 0.6127, 0.842, 0.2022, 0.837, 0.2458, 0.8144, 0.2009, 0.837, 0.2458, 0.7507, 0.5166, 0.8003, 0.2418, 0.8007, 0.5245, 0.8221, 0.5684, 0.7836, 0.5664, 0.8164, 0.6581, 0.811, 0.7033, 0.7723, 0.7029, 0.8003, 0.2418, 0.7507, 0.5166, 0.7854, 0.2333, 0.7836, 0.5664, 0.7563, 0.5972, 0.7281, 0.5826, 0.7783, 0.2129, 0.7854, 0.2333, 0.7559, 0.1787, 0.7559, 0.1787, 0.7423, 0.1992, 0.7051, 0.1161, 0.6426, 0.657, 0.6163, 0.7141, 0.5404, 0.6204, 0.5404, 0.6204, 0.5781, 0.7081, 0.5431, 0.6647, 0.7507, 0.5166, 0.5404, 0.6204, 0.478, 0.5089, 0.5404, 0.6204, 0.5431, 0.6647, 0.5044, 0.6614, 0.4593, 0.188, 0.7507, 0.5166, 0.4973, 0.4179, 0.478, 0.5089, 0.5404, 0.6204, 0.4823, 0.549, 0.4823, 0.549, 0.5404, 0.6204, 0.4695, 0.6178, 0.4593, 0.188, 0.4973, 0.4179, 0.4657, 0.2684, 0.4657, 0.2684, 0.4973, 0.4179, 0.4564, 0.3344, 0.4564, 0.3344, 0.4973, 0.4179, 0.4528, 0.3745, 0.4528, 0.3745, 0.4973, 0.4179, 0.4462, 0.4132, 0.4593, 0.188, 0.4657, 0.2684, 0.3903, 0.2454, 0.3903, 0.2454, 0.4657, 0.2684, 0.4216, 0.2913, 0.6917, 0.07414, 0.4593, 0.188, 0.3905, 0.166, 0.3905, 0.166, 0.4593, 0.188, 0.3903, 0.2082, 0.3903, 0.2454, 0.4216, 0.2913, 0.3739, 0.2888, 0.3905, 0.166, 0.3903, 0.2082, 0.3519, 0.205, 0.3295, 0.324, 0.3689, 0.3288, 0.3727, 0.3682, 0.3294, 0.4844, 0.3745, 0.4914, 0.3248, 0.4987, 0.3175, 0.5659, 0.3556, 0.5701, 0.3295, 0.6203, 0.3116, 0.3053, 0.3333, 0.2921, 0.3295, 0.324, 0.2943, 0.4423, 0.3294, 0.4844, 0.3248, 0.4987, 0.3295, 0.6203, 0.2314, 0.6764, 0.3175, 0.5659, 0.2707, 0.2487, 0.3018, 0.2538, 0.3116, 0.3053, 0.258, 0.3988, 0.2943, 0.4423, 0.3248, 0.4987, 0.3175, 0.5659, 0.2352, 0.6364, 0.1677, 0.5418, 0.2752, 0.1983, 0.2332, 0.235, 0.3105, 0.1591, 0.1677, 0.5418, 0.2352, 0.6364, 0.1965, 0.6323, 0.2023, 0.3808, 0.1677, 0.5418, 0.06631, 0.426, 0.1625, 0.5889, 0.1965, 0.6323, 0.155, 0.6276, 0.1677, 0.5418, 0.132, 0.5069, 0.06631, 0.426, 0.1677, 0.5418, 0.1285, 0.5462, 0.132, 0.5069, 0.06631, 0.426, 0.132, 0.5069, 0.09382, 0.5037, 0.09295, 0.5803, 0.123, 0.5844, 0.1226, 0.6238, 0.05574, 0.5398, 0.09198, 0.5427, 0.09295, 0.5803, 0.06631, 0.426, 0.02464, 0.4092, 0.05895, 0.01818, 0.01818, 0.4971, 0.0556, 0.5007, 0.05574, 0.5398, 0.9705, 0.136, 0.972, 0.1762, 0.9666, 0.09558, 0.9758, 0.3161, 0.976, 0.3781, 0.7507, 0.5166, 0.9792, 0.5405, 0.9744, 0.5992, 0.9375, 0.5763, 0.9744, 0.5992, 0.9702, 0.6496, 0.9315, 0.6486, 0.9315, 0.6486, 0.9702, 0.6496, 0.9223, 0.6944, 0.3727, 0.3682, 0.3431, 0.3793, 0.3295, 0.324, 0.3295, 0.324, 0.306, 0.3348, 0.3116, 0.3053, 0.3116, 0.3053, 0.2755, 0.2959, 0.2707, 0.2487, 0.1226, 0.6238, 0.09229, 0.6173, 0.09295, 0.5803, 0.1652, 0.6701, 0.1217, 0.6638, 0.1226, 0.6238, 0.09295, 0.5803, 0.05693, 0.5755, 0.05574, 0.5398, 0.05574, 0.5398, 0.019, 0.5335, 0.01818, 0.4971, 0.7559, 0.1787, 0.7697, 0.1568, 0.7783, 0.2129, 0.02461, 0.6424, 0.02518, 0.6042, 0.06054, 0.6099, 0.06005, 0.6478, 0.06005, 0.6478, 0.06054, 0.6099, 0.09229, 0.6173, 0.09102, 0.6564, 0.09102, 0.6564, 0.09229, 0.6173, 0.1226, 0.6238, 0.1217, 0.6638, 0.1652, 0.6701, 0.155, 0.6276, 0.1965, 0.6323, 0.2001, 0.6734, 0.2001, 0.6734, 0.1965, 0.6323, 0.2352, 0.6364, 0.2314, 0.6764, 0.4236, 0.6945, 0.3749, 0.6899, 0.3887, 0.6509, 0.4272, 0.6544, 0.3295, 0.6203, 0.3887, 0.6509, 0.3749, 0.6899, 0.4236, 0.6945, 0.4272, 0.6544, 0.4658, 0.6581, 0.4615, 0.6981, 0.5396, 0.7047, 0.4615, 0.6981, 0.5044, 0.6614, 0.5431, 0.6647, 0.4658, 0.6581, 0.5044, 0.6614, 0.4615, 0.6981, 0.6543, 0.7226, 0.6426, 0.657, 0.6891, 0.6575, 0.6922, 0.7318, 0.6426, 0.657, 0.6543, 0.7226, 0.6163, 0.7141, 0.6922, 0.7318, 0.6891, 0.6575, 0.7339, 0.698, 0.7303, 0.7399, 0.7303, 0.7399, 0.7339, 0.698, 0.7723, 0.7029, 0.7686, 0.7452, 0.8074, 0.7444, 0.7686, 0.7452, 0.7723, 0.7029, 0.811, 0.7033, 0.8467, 0.7387, 0.8074, 0.7444, 0.811, 0.7033, 0.8501, 0.6974, 0.886, 0.7311, 0.8467, 0.7387, 0.8501, 0.6974, 0.9223, 0.6944, 0.837, 0.2458, 0.8608, 0.08972, 0.972, 0.1762, 0.9745, 0.2163, 0.9641, 0.7241, 0.9253, 0.7252, 0.9223, 0.6944, 0.9702, 0.6496, 0.9666, 0.09558, 0.972, 0.1762, 0.8608, 0.08972, 0.9375, 0.5763, 0.8973, 0.5776, 0.9066, 0.5292, 0.9792, 0.5405, 0.9818, 0.4594, 0.9792, 0.5405, 0.9066, 0.5292, 0.9744, 0.5992, 0.8957, 0.613, 0.8973, 0.5776, 0.9375, 0.5763, 0.9315, 0.6486, 0.8925, 0.6501, 0.8957, 0.613, 0.9744, 0.5992, 0.8925, 0.6501, 0.8534, 0.6564, 0.8571, 0.6127, 0.8957, 0.613, 0.8925, 0.6501, 0.9315, 0.6486, 0.9223, 0.6944, 0.8608, 0.08972, 0.837, 0.2458, 0.842, 0.2022, 0.976, 0.3781, 0.9818, 0.4594, 0.7507, 0.5166, 0.9223, 0.6944, 0.8501, 0.6974, 0.8534, 0.6564, 0.8925, 0.6501, 0.7866, 0.1185, 0.7771, 0.08073, 0.8144, 0.08472, 0.8218, 0.1231, 0.803, 0.1586, 0.7866, 0.1185, 0.8218, 0.1231, 0.8271, 0.162, 0.8144, 0.2009, 0.803, 0.1586, 0.8271, 0.162, 0.842, 0.2022, 0.8571, 0.6127, 0.8185, 0.6127, 0.8221, 0.5684, 0.8973, 0.5776, 0.7507, 0.5166, 0.9066, 0.5292, 0.8007, 0.5245, 0.8007, 0.5245, 0.8973, 0.5776, 0.8221, 0.5684, 0.8534, 0.6564, 0.8164, 0.6581, 0.8185, 0.6127, 0.8571, 0.6127, 0.8501, 0.6974, 0.811, 0.7033, 0.8164, 0.6581, 0.8534, 0.6564, 0.7627, 0.1169, 0.7522, 0.07853, 0.7771, 0.08073, 0.7866, 0.1185, 0.7824, 0.1565, 0.7627, 0.1169, 0.7866, 0.1185, 0.803, 0.1586, 0.7943, 0.1988, 0.7824, 0.1565, 0.803, 0.1586, 0.8144, 0.2009, 0.8003, 0.2418, 0.7943, 0.1988, 0.8144, 0.2009, 0.837, 0.2458, 0.8185, 0.6127, 0.7563, 0.5972, 0.7836, 0.5664, 0.8221, 0.5684, 0.7412, 0.116, 0.7309, 0.07718, 0.7522, 0.07853, 0.7627, 0.1169, 0.7563, 0.5972, 0.8185, 0.6127, 0.8164, 0.6581, 0.7697, 0.1568, 0.7412, 0.116, 0.7627, 0.1169, 0.7824, 0.1565, 0.7943, 0.1988, 0.7783, 0.2129, 0.7697, 0.1568, 0.7824, 0.1565, 0.8003, 0.2418, 0.7854, 0.2333, 0.7783, 0.2129, 0.7943, 0.1988, 0.7339, 0.698, 0.7378, 0.6522, 0.8164, 0.6581, 0.7723, 0.7029, 0.8007, 0.5245, 0.7836, 0.5664, 0.7281, 0.5826, 0.7563, 0.5972, 0.8164, 0.6581, 0.7378, 0.6522, 0.7187, 0.1157, 0.7066, 0.07538, 0.7309, 0.07718, 0.7412, 0.116, 0.7559, 0.1787, 0.7187, 0.1157, 0.7412, 0.116, 0.7697, 0.1568, 0.6891, 0.6575, 0.7281, 0.5826, 0.7563, 0.5972, 0.7378, 0.6522, 0.7507, 0.5166, 0.8007, 0.5245, 0.7281, 0.5826, 0.7051, 0.1161, 0.6917, 0.07414, 0.7066, 0.07538, 0.7187, 0.1157, 0.7378, 0.6522, 0.7339, 0.698, 0.6891, 0.6575, 0.5044, 0.6614, 0.4658, 0.6581, 0.4695, 0.6178, 0.5404, 0.6204, 0.7187, 0.1157, 0.7559, 0.1787, 0.7051, 0.1161, 0.7423, 0.1992, 0.7559, 0.1787, 0.7854, 0.2333, 0.7423, 0.1992, 0.7854, 0.2333, 0.7507, 0.5166, 0.7507, 0.5166, 0.7281, 0.5826, 0.6426, 0.657, 0.7281, 0.5826, 0.6891, 0.6575, 0.6426, 0.657, 0.4593, 0.188, 0.7423, 0.1992, 0.7507, 0.5166, 0.7507, 0.5166, 0.6426, 0.657, 0.5404, 0.6204, 0.6917, 0.07414, 0.7051, 0.1161, 0.4593, 0.188, 0.7051, 0.1161, 0.7423, 0.1992, 0.4593, 0.188, 0.5404, 0.6204, 0.6163, 0.7141, 0.5781, 0.7081, 0.4973, 0.4179, 0.7507, 0.5166, 0.478, 0.5089, 0.4447, 0.4541, 0.4462, 0.4132, 0.4973, 0.4179, 0.478, 0.5089, 0.4695, 0.6178, 0.4309, 0.6143, 0.4347, 0.5742, 0.4823, 0.549, 0.4272, 0.6544, 0.4309, 0.6143, 0.4695, 0.6178, 0.4658, 0.6581, 0.4564, 0.3344, 0.4146, 0.3291, 0.4216, 0.2913, 0.4657, 0.2684, 0.4086, 0.3692, 0.4146, 0.3291, 0.4564, 0.3344, 0.4528, 0.3745, 0.4066, 0.4059, 0.4086, 0.3692, 0.4528, 0.3745, 0.4462, 0.4132, 0.4084, 0.4468, 0.4066, 0.4059, 0.4462, 0.4132, 0.4447, 0.4541, 0.4039, 0.49, 0.4084, 0.4468, 0.4447, 0.4541, 0.478, 0.5089, 0.3998, 0.5308, 0.4039, 0.49, 0.478, 0.5089, 0.4823, 0.549, 0.4347, 0.5742, 0.3962, 0.5708, 0.3998, 0.5308, 0.4823, 0.549, 0.3924, 0.6108, 0.3962, 0.5708, 0.4347, 0.5742, 0.4309, 0.6143, 0.4272, 0.6544, 0.3887, 0.6509, 0.3924, 0.6108, 0.4309, 0.6143, 0.4146, 0.3291, 0.3689, 0.3288, 0.3739, 0.2888, 0.4216, 0.2913, 0.3903, 0.2082, 0.4593, 0.188, 0.3903, 0.2454, 0.4086, 0.3692, 0.3727, 0.3682, 0.3689, 0.3288, 0.4146, 0.3291, 0.3834, 0.4088, 0.3727, 0.3682, 0.4086, 0.3692, 0.4066, 0.4059, 0.4084, 0.4468, 0.3777, 0.4479, 0.3834, 0.4088, 0.4066, 0.4059, 0.4039, 0.49, 0.3745, 0.4914, 0.3777, 0.4479, 0.4084, 0.4468, 0.3962, 0.5708, 0.3556, 0.5701, 0.3745, 0.4914, 0.3998, 0.5308, 0.3745, 0.4914, 0.4039, 0.49, 0.3998, 0.5308, 0.3887, 0.6509, 0.3295, 0.6203, 0.3556, 0.5701, 0.3924, 0.6108, 0.3556, 0.5701, 0.3962, 0.5708, 0.3924, 0.6108, 0.3903, 0.2454, 0.3375, 0.2492, 0.3519, 0.205, 0.3903, 0.2082, 0.3739, 0.2888, 0.3333, 0.2921, 0.3375, 0.2492, 0.3903, 0.2454, 0.3689, 0.3288, 0.3295, 0.324, 0.3333, 0.2921, 0.3739, 0.2888, 0.3834, 0.4088, 0.3447, 0.4112, 0.3431, 0.3793, 0.3727, 0.3682, 0.3777, 0.4479, 0.3433, 0.4486, 0.3447, 0.4112, 0.3834, 0.4088, 0.3745, 0.4914, 0.3294, 0.4844, 0.3433, 0.4486, 0.3777, 0.4479, 0.3175, 0.5659, 0.3248, 0.4987, 0.3745, 0.4914, 0.3556, 0.5701, 0.3105, 0.1591, 0.05895, 0.01818, 0.6917, 0.07414, 0.3905, 0.166, 0.3519, 0.205, 0.3128, 0.2031, 0.3105, 0.1591, 0.3905, 0.166, 0.3375, 0.2492, 0.3018, 0.2538, 0.3128, 0.2031, 0.3519, 0.205, 0.3333, 0.2921, 0.3116, 0.3053, 0.3018, 0.2538, 0.3375, 0.2492, 0.309, 0.3745, 0.306, 0.3348, 0.3295, 0.324, 0.3431, 0.3793, 0.3071, 0.4102, 0.309, 0.3745, 0.3431, 0.3793, 0.3447, 0.4112, 0.3433, 0.4486, 0.2943, 0.4423, 0.3071, 0.4102, 0.3447, 0.4112, 0.3018, 0.2538, 0.2707, 0.2487, 0.2752, 0.1983, 0.3128, 0.2031, 0.2943, 0.4423, 0.3433, 0.4486, 0.3294, 0.4844, 0.3295, 0.6203, 0.3749, 0.6899, 0.2314, 0.6764, 0.3105, 0.1591, 0.3128, 0.2031, 0.2752, 0.1983, 0.2708, 0.3311, 0.2755, 0.2959, 0.3116, 0.3053, 0.306, 0.3348, 0.2631, 0.3626, 0.2708, 0.3311, 0.306, 0.3348, 0.309, 0.3745, 0.258, 0.3988, 0.2631, 0.3626, 0.309, 0.3745, 0.3071, 0.4102, 0.2322, 0.2785, 0.2332, 0.235, 0.2707, 0.2487, 0.2755, 0.2959, 0.258, 0.3988, 0.3071, 0.4102, 0.2943, 0.4423, 0.3175, 0.5659, 0.2314, 0.6764, 0.2352, 0.6364, 0.05895, 0.01818, 0.3105, 0.1591, 0.1753, 0.2846, 0.2752, 0.1983, 0.2707, 0.2487, 0.2332, 0.235, 0.2267, 0.3152, 0.2322, 0.2785, 0.2755, 0.2959, 0.2708, 0.3311, 0.2223, 0.3546, 0.2267, 0.3152, 0.2708, 0.3311, 0.2631, 0.3626, 0.2023, 0.3808, 0.2223, 0.3546, 0.2631, 0.3626, 0.258, 0.3988, 0.1677, 0.5418, 0.2023, 0.3808, 0.3248, 0.4987, 0.3175, 0.5659, 0.2023, 0.3808, 0.258, 0.3988, 0.3248, 0.4987, 0.1877, 0.3113, 0.1753, 0.2846, 0.2322, 0.2785, 0.2267, 0.3152, 0.3105, 0.1591, 0.2332, 0.235, 0.1753, 0.2846, 0.2332, 0.235, 0.2322, 0.2785, 0.1753, 0.2846, 0.2223, 0.3546, 0.2023, 0.3808, 0.1877, 0.3113, 0.2267, 0.3152, 0.1625, 0.5889, 0.123, 0.5844, 0.1285, 0.5462, 0.1677, 0.5418, 0.1625, 0.5889, 0.1677, 0.5418, 0.1965, 0.6323, 0.05895, 0.01818, 0.1753, 0.2846, 0.06631, 0.426, 0.1753, 0.2846, 0.1877, 0.3113, 0.06631, 0.426, 0.1877, 0.3113, 0.2023, 0.3808, 0.06631, 0.426, 0.1226, 0.6238, 0.123, 0.5844, 0.1625, 0.5889, 0.155, 0.6276, 0.09198, 0.5427, 0.09382, 0.5037, 0.132, 0.5069, 0.1285, 0.5462, 0.09295, 0.5803, 0.09198, 0.5427, 0.1285, 0.5462, 0.123, 0.5844, 0.09382, 0.5037, 0.0556, 0.5007, 0.02464, 0.4092, 0.06631, 0.426, 0.05574, 0.5398, 0.0556, 0.5007, 0.09382, 0.5037, 0.09198, 0.5427, 0.06054, 0.6099, 0.05693, 0.5755, 0.09295, 0.5803, 0.09229, 0.6173, 0.01818, 0.4971, 0.02051, 0.4577, 0.02464, 0.4092, 0.0556, 0.5007, 0.02221, 0.5686, 0.019, 0.5335, 0.05574, 0.5398, 0.05693, 0.5755, 0.02518, 0.6042, 0.02221, 0.5686, 0.05693, 0.5755, 0.06054, 0.6099, 0.7507, 0.5166, 0.9745, 0.2163, 0.9761, 0.2662, 0.9758, 0.3161, 0.9818, 0.4594, 0.9818, 0.4998, 0.9792, 0.5405])
me_rug.use_remesh_preserve_volume = False
me_rug.use_remesh_preserve_attributes = False
me_rug.use_mirror_vertex_groups = False
me_rug.update()

# ---- objects
ob_rug_001 = bpy.data.objects.new('Rug.001', me_rug_001)
ob_rug = bpy.data.objects.new('Rug', me_rug)

# ---- transforms, parenting, visibility, modifiers, constraints
ob_rug_001.location = (0.0, -2.0, 0.0)
ob_rug_001.lineart.crease_threshold = 0.0
ob_rug.location = (0.0, 2.0, 0.0)
ob_rug.lineart.crease_threshold = 0.0

# ---- collection membership
col_collection_1.objects.link(ob_rug_001)
col_collection_1.objects.link(ob_rug)

# ---- scene / render settings (as saved in the file)
scene.frame_start = 1; scene.frame_end = 250; scene.frame_set(0)
scene.render.engine = 'BLENDER_EEVEE_NEXT'
scene.render.resolution_percentage = 50
scene.render.dither_intensity = 0.0
scene.cycles.use_denoising = False
scene.cycles.samples = 128
scene.cycles.sampling_pattern = 'TABULATED_SOBOL'
scene.cycles.use_adaptive_sampling = False
scene.cycles.use_light_tree = False
scene.cycles.blur_glossy = 0.0
scene.cycles.sample_clamp_indirect = 0.0
scene.view_settings.view_transform = 'Standard'
bpy.context.view_layer.update()

# ---- added for rendering (the .blend has no active camera and no usable light): camera, sun
cam_auto = bpy.data.cameras.new('AutoCamera')
cam_auto.lens = 50.0
cam_auto.sensor_width = 36.0
cam_auto.clip_end = 1000.0
ob_auto_camera = bpy.data.objects.new('AutoCamera', cam_auto)
scene.collection.objects.link(ob_auto_camera)
ob_auto_camera.location = (9.3797, -11.2214, 7.58131)
ob_auto_camera.rotation_euler = (1.09748, -7.21219e-08, 0.694738)
scene.camera = ob_auto_camera
light_auto_sun = bpy.data.lights.new('AutoSun', 'SUN')
light_auto_sun.energy = 3.0
light_auto_sun.angle = 0.0523599
ob_auto_sun = bpy.data.objects.new('AutoSun', light_auto_sun)
scene.collection.objects.link(ob_auto_sun)
ob_auto_sun.rotation_euler = (0.872665, 0.174533, 0.523599)
bpy.context.view_layer.update()
